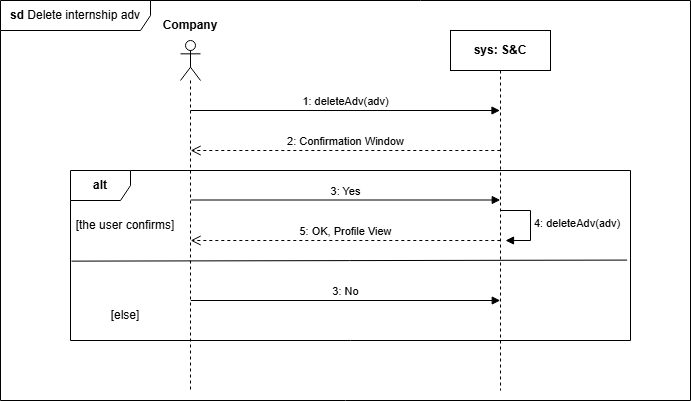

The diagram above was exported from draw.io. Its source (the exported page's mxGraphModel, read from the mxfile embedded in the PNG):
<mxGraphModel dx="1120" dy="426" grid="1" gridSize="10" guides="1" tooltips="1" connect="1" arrows="1" fold="1" page="1" pageScale="1" pageWidth="1169" pageHeight="827" math="0" shadow="0">
  <root>
    <mxCell id="2S4Eso4j6dwBDsHmf4Ew-0" />
    <mxCell id="2S4Eso4j6dwBDsHmf4Ew-1" parent="2S4Eso4j6dwBDsHmf4Ew-0" />
    <mxCell id="2S4Eso4j6dwBDsHmf4Ew-2" value="&lt;b&gt;sd&lt;/b&gt;&amp;nbsp;Delete internship adv" style="shape=umlFrame;whiteSpace=wrap;html=1;pointerEvents=0;width=150;height=30;" parent="2S4Eso4j6dwBDsHmf4Ew-1" vertex="1">
      <mxGeometry x="130" y="70" width="690" height="400" as="geometry" />
    </mxCell>
    <mxCell id="2S4Eso4j6dwBDsHmf4Ew-3" value="" style="shape=umlLifeline;perimeter=lifelinePerimeter;whiteSpace=wrap;html=1;container=1;dropTarget=0;collapsible=0;recursiveResize=0;outlineConnect=0;portConstraint=eastwest;newEdgeStyle={&quot;curved&quot;:0,&quot;rounded&quot;:0};participant=umlActor;" parent="2S4Eso4j6dwBDsHmf4Ew-1" vertex="1">
      <mxGeometry x="310" y="110" width="20" height="350" as="geometry" />
    </mxCell>
    <mxCell id="2S4Eso4j6dwBDsHmf4Ew-4" value="&lt;b&gt;Company&lt;/b&gt;" style="text;html=1;align=center;verticalAlign=middle;whiteSpace=wrap;rounded=0;" parent="2S4Eso4j6dwBDsHmf4Ew-1" vertex="1">
      <mxGeometry x="290" y="80" width="60" height="30" as="geometry" />
    </mxCell>
    <mxCell id="2S4Eso4j6dwBDsHmf4Ew-5" value="&lt;b&gt;sys: S&amp;amp;C&lt;/b&gt;" style="shape=umlLifeline;perimeter=lifelinePerimeter;whiteSpace=wrap;html=1;container=1;dropTarget=0;collapsible=0;recursiveResize=0;outlineConnect=0;portConstraint=eastwest;newEdgeStyle={&quot;curved&quot;:0,&quot;rounded&quot;:0};" parent="2S4Eso4j6dwBDsHmf4Ew-1" vertex="1">
      <mxGeometry x="580" y="100" width="100" height="360" as="geometry" />
    </mxCell>
    <mxCell id="2S4Eso4j6dwBDsHmf4Ew-6" value="1: deleteAdv(adv)" style="html=1;verticalAlign=bottom;endArrow=block;curved=0;rounded=0;" parent="2S4Eso4j6dwBDsHmf4Ew-1" target="2S4Eso4j6dwBDsHmf4Ew-5" edge="1">
      <mxGeometry width="80" relative="1" as="geometry">
        <mxPoint x="320" y="180" as="sourcePoint" />
        <mxPoint x="400" y="180" as="targetPoint" />
      </mxGeometry>
    </mxCell>
    <mxCell id="2S4Eso4j6dwBDsHmf4Ew-8" value="&lt;b&gt;alt&lt;/b&gt;" style="shape=umlFrame;whiteSpace=wrap;html=1;pointerEvents=0;" parent="2S4Eso4j6dwBDsHmf4Ew-1" vertex="1">
      <mxGeometry x="200" y="240" width="560" height="170" as="geometry" />
    </mxCell>
    <mxCell id="2S4Eso4j6dwBDsHmf4Ew-9" value="[the user confirms]" style="text;html=1;align=center;verticalAlign=middle;whiteSpace=wrap;rounded=0;" parent="2S4Eso4j6dwBDsHmf4Ew-1" vertex="1">
      <mxGeometry x="200" y="280" width="110" height="30" as="geometry" />
    </mxCell>
    <mxCell id="2S4Eso4j6dwBDsHmf4Ew-10" value="2: Confirmation Window" style="html=1;verticalAlign=bottom;endArrow=open;dashed=1;endSize=8;curved=0;rounded=0;" parent="2S4Eso4j6dwBDsHmf4Ew-1" edge="1">
      <mxGeometry relative="1" as="geometry">
        <mxPoint x="629.84" y="219.99999999999994" as="sourcePoint" />
        <mxPoint x="320.150344827586" y="220" as="targetPoint" />
      </mxGeometry>
    </mxCell>
    <mxCell id="2S4Eso4j6dwBDsHmf4Ew-11" value="" style="endArrow=none;html=1;rounded=0;exitX=0.002;exitY=0.577;exitDx=0;exitDy=0;exitPerimeter=0;entryX=0.994;entryY=0.527;entryDx=0;entryDy=0;entryPerimeter=0;" parent="2S4Eso4j6dwBDsHmf4Ew-1" target="2S4Eso4j6dwBDsHmf4Ew-8" edge="1">
      <mxGeometry width="50" height="50" relative="1" as="geometry">
        <mxPoint x="200.98999999999992" y="330.62999999999994" as="sourcePoint" />
        <mxPoint x="620" y="330" as="targetPoint" />
      </mxGeometry>
    </mxCell>
    <mxCell id="2S4Eso4j6dwBDsHmf4Ew-13" value="[else]" style="text;html=1;align=center;verticalAlign=middle;whiteSpace=wrap;rounded=0;" parent="2S4Eso4j6dwBDsHmf4Ew-1" vertex="1">
      <mxGeometry x="200" y="370" width="110" height="30" as="geometry" />
    </mxCell>
    <mxCell id="77mUI0iEIwlFnL1A9x0M-1" value="3: Yes" style="html=1;verticalAlign=bottom;endArrow=block;curved=0;rounded=0;" parent="2S4Eso4j6dwBDsHmf4Ew-1" edge="1">
      <mxGeometry width="80" relative="1" as="geometry">
        <mxPoint x="320.25" y="269.5" as="sourcePoint" />
        <mxPoint x="629.75" y="269.5" as="targetPoint" />
      </mxGeometry>
    </mxCell>
    <mxCell id="MZtKLc_Oi-Mm3UAfP_Yh-1" value="4: deleteAdv(adv)" style="html=1;align=left;spacingLeft=2;endArrow=block;rounded=0;edgeStyle=orthogonalEdgeStyle;curved=0;rounded=0;" parent="2S4Eso4j6dwBDsHmf4Ew-1" edge="1">
      <mxGeometry relative="1" as="geometry">
        <mxPoint x="630" y="280" as="sourcePoint" />
        <Array as="points">
          <mxPoint x="660" y="310" />
        </Array>
        <mxPoint x="635" y="310" as="targetPoint" />
      </mxGeometry>
    </mxCell>
    <mxCell id="MZtKLc_Oi-Mm3UAfP_Yh-2" value="5: OK, Profile View" style="html=1;verticalAlign=bottom;endArrow=open;dashed=1;endSize=8;curved=0;rounded=0;" parent="2S4Eso4j6dwBDsHmf4Ew-1" edge="1">
      <mxGeometry relative="1" as="geometry">
        <mxPoint x="629.84" y="309.99999999999994" as="sourcePoint" />
        <mxPoint x="320.150344827586" y="310" as="targetPoint" />
      </mxGeometry>
    </mxCell>
    <mxCell id="MZtKLc_Oi-Mm3UAfP_Yh-3" value="3: No" style="html=1;verticalAlign=bottom;endArrow=block;curved=0;rounded=0;" parent="2S4Eso4j6dwBDsHmf4Ew-1" edge="1">
      <mxGeometry width="80" relative="1" as="geometry">
        <mxPoint x="320.25" y="370" as="sourcePoint" />
        <mxPoint x="629.75" y="370" as="targetPoint" />
      </mxGeometry>
    </mxCell>
  </root>
</mxGraphModel>